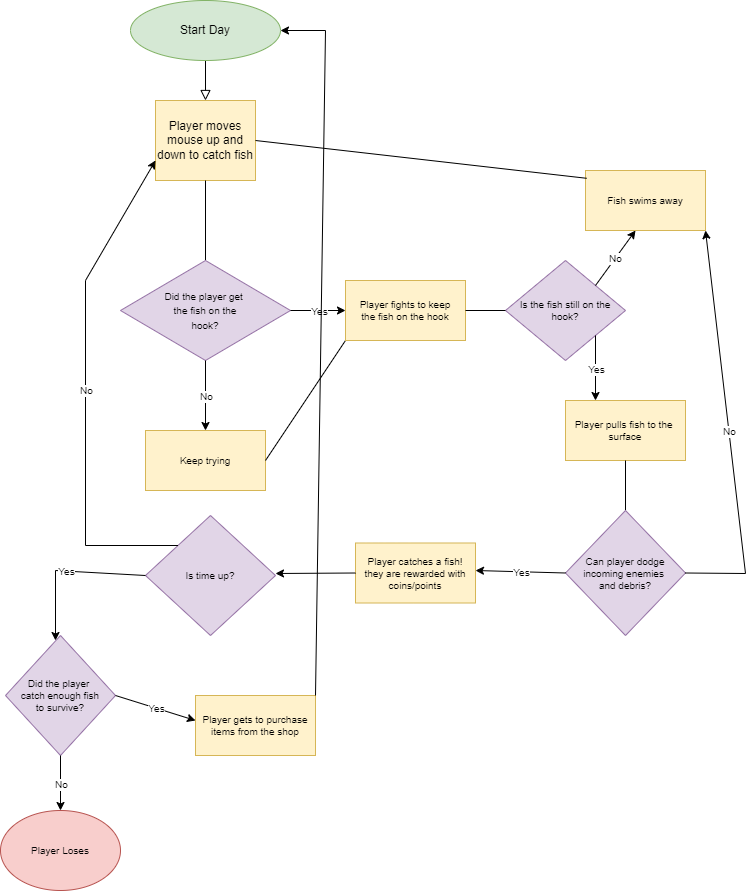

The diagram above was exported from draw.io. Its source (the exported page's mxGraphModel, read from the mxfile embedded in the PNG):
<mxGraphModel dx="1038" dy="547" grid="1" gridSize="10" guides="1" tooltips="1" connect="1" arrows="1" fold="1" page="1" pageScale="1" pageWidth="827" pageHeight="1169" math="0" shadow="0">
  <root>
    <mxCell id="WIyWlLk6GJQsqaUBKTNV-0" />
    <mxCell id="WIyWlLk6GJQsqaUBKTNV-1" parent="WIyWlLk6GJQsqaUBKTNV-0" />
    <mxCell id="WIyWlLk6GJQsqaUBKTNV-2" value="" style="rounded=0;html=1;jettySize=auto;orthogonalLoop=1;fontSize=11;endArrow=block;endFill=0;endSize=8;strokeWidth=1;shadow=0;labelBackgroundColor=none;edgeStyle=orthogonalEdgeStyle;" parent="WIyWlLk6GJQsqaUBKTNV-1" source="WIyWlLk6GJQsqaUBKTNV-3" target="WIyWlLk6GJQsqaUBKTNV-6" edge="1">
      <mxGeometry relative="1" as="geometry" />
    </mxCell>
    <mxCell id="WIyWlLk6GJQsqaUBKTNV-3" value="Start Day" style="ellipse;whiteSpace=wrap;html=1;shadow=0;fontFamily=Helvetica;fontSize=12;align=center;strokeColor=#82b366;strokeWidth=1;fillColor=#d5e8d4;" parent="WIyWlLk6GJQsqaUBKTNV-1" vertex="1">
      <mxGeometry x="145" y="70" width="150" height="60" as="geometry" />
    </mxCell>
    <mxCell id="WIyWlLk6GJQsqaUBKTNV-6" value="Player moves mouse up and down to catch fish" style="rounded=0;whiteSpace=wrap;html=1;shadow=0;fontFamily=Helvetica;fontSize=12;align=center;strokeColor=#d6b656;strokeWidth=1;fillColor=#fff2cc;" parent="WIyWlLk6GJQsqaUBKTNV-1" vertex="1">
      <mxGeometry x="170" y="170" width="100" height="80" as="geometry" />
    </mxCell>
    <mxCell id="_hfhP2RYA89Tya5LD8Rb-3" value="" style="endArrow=none;html=1;rounded=0;entryX=0.5;entryY=1;entryDx=0;entryDy=0;" edge="1" parent="WIyWlLk6GJQsqaUBKTNV-1" target="WIyWlLk6GJQsqaUBKTNV-6">
      <mxGeometry width="50" height="50" relative="1" as="geometry">
        <mxPoint x="220" y="330" as="sourcePoint" />
        <mxPoint x="240" y="330" as="targetPoint" />
      </mxGeometry>
    </mxCell>
    <mxCell id="_hfhP2RYA89Tya5LD8Rb-5" value="&lt;font style=&quot;font-size: 10px&quot;&gt;Did the player get&amp;nbsp;&lt;br&gt;the fish on the&lt;br&gt;hook?&lt;/font&gt;" style="rhombus;whiteSpace=wrap;html=1;fillColor=#e1d5e7;strokeColor=#9673a6;" vertex="1" parent="WIyWlLk6GJQsqaUBKTNV-1">
      <mxGeometry x="135" y="330" width="170" height="100" as="geometry" />
    </mxCell>
    <mxCell id="_hfhP2RYA89Tya5LD8Rb-9" value="" style="endArrow=classic;html=1;rounded=0;fontSize=10;exitX=0.5;exitY=1;exitDx=0;exitDy=0;" edge="1" parent="WIyWlLk6GJQsqaUBKTNV-1" source="_hfhP2RYA89Tya5LD8Rb-5">
      <mxGeometry relative="1" as="geometry">
        <mxPoint x="330" y="270" as="sourcePoint" />
        <mxPoint x="220" y="500" as="targetPoint" />
      </mxGeometry>
    </mxCell>
    <mxCell id="_hfhP2RYA89Tya5LD8Rb-10" value="No" style="edgeLabel;resizable=0;html=1;align=center;verticalAlign=middle;fontSize=10;" connectable="0" vertex="1" parent="_hfhP2RYA89Tya5LD8Rb-9">
      <mxGeometry relative="1" as="geometry" />
    </mxCell>
    <mxCell id="_hfhP2RYA89Tya5LD8Rb-11" value="" style="endArrow=classic;html=1;rounded=0;fontSize=10;exitX=1;exitY=0.5;exitDx=0;exitDy=0;" edge="1" parent="WIyWlLk6GJQsqaUBKTNV-1" source="_hfhP2RYA89Tya5LD8Rb-5">
      <mxGeometry relative="1" as="geometry">
        <mxPoint x="330" y="350" as="sourcePoint" />
        <mxPoint x="360" y="380" as="targetPoint" />
      </mxGeometry>
    </mxCell>
    <mxCell id="_hfhP2RYA89Tya5LD8Rb-12" value="Yes" style="edgeLabel;resizable=0;html=1;align=center;verticalAlign=middle;fontSize=10;" connectable="0" vertex="1" parent="_hfhP2RYA89Tya5LD8Rb-11">
      <mxGeometry relative="1" as="geometry" />
    </mxCell>
    <mxCell id="_hfhP2RYA89Tya5LD8Rb-14" value="Keep trying" style="rounded=0;whiteSpace=wrap;html=1;fontSize=10;fillColor=#fff2cc;strokeColor=#d6b656;" vertex="1" parent="WIyWlLk6GJQsqaUBKTNV-1">
      <mxGeometry x="160" y="500" width="120" height="60" as="geometry" />
    </mxCell>
    <mxCell id="_hfhP2RYA89Tya5LD8Rb-15" value="" style="endArrow=none;html=1;rounded=0;fontSize=10;exitX=1;exitY=0.5;exitDx=0;exitDy=0;entryX=0;entryY=1;entryDx=0;entryDy=0;" edge="1" parent="WIyWlLk6GJQsqaUBKTNV-1" source="_hfhP2RYA89Tya5LD8Rb-14" target="_hfhP2RYA89Tya5LD8Rb-18">
      <mxGeometry width="50" height="50" relative="1" as="geometry">
        <mxPoint x="440" y="420" as="sourcePoint" />
        <mxPoint x="340" y="530" as="targetPoint" />
      </mxGeometry>
    </mxCell>
    <mxCell id="_hfhP2RYA89Tya5LD8Rb-18" value="Player fights to keep&lt;br&gt;the fish on the hook" style="rounded=0;whiteSpace=wrap;html=1;fontSize=10;fillColor=#fff2cc;strokeColor=#d6b656;" vertex="1" parent="WIyWlLk6GJQsqaUBKTNV-1">
      <mxGeometry x="360" y="350" width="120" height="60" as="geometry" />
    </mxCell>
    <mxCell id="_hfhP2RYA89Tya5LD8Rb-20" value="Is the fish still on the hook?" style="rhombus;whiteSpace=wrap;html=1;fontFamily=Helvetica;fontSize=10;align=center;strokeColor=#9673a6;fillColor=#e1d5e7;" vertex="1" parent="WIyWlLk6GJQsqaUBKTNV-1">
      <mxGeometry x="520" y="330" width="120" height="100" as="geometry" />
    </mxCell>
    <mxCell id="_hfhP2RYA89Tya5LD8Rb-21" value="" style="endArrow=none;html=1;rounded=0;fontSize=10;exitX=1;exitY=0.5;exitDx=0;exitDy=0;entryX=0;entryY=0.5;entryDx=0;entryDy=0;" edge="1" parent="WIyWlLk6GJQsqaUBKTNV-1" source="_hfhP2RYA89Tya5LD8Rb-18" target="_hfhP2RYA89Tya5LD8Rb-20">
      <mxGeometry width="50" height="50" relative="1" as="geometry">
        <mxPoint x="550" y="400" as="sourcePoint" />
        <mxPoint x="600" y="350" as="targetPoint" />
      </mxGeometry>
    </mxCell>
    <mxCell id="_hfhP2RYA89Tya5LD8Rb-22" value="" style="endArrow=classic;html=1;rounded=0;fontSize=10;exitX=1;exitY=1;exitDx=0;exitDy=0;entryX=0.25;entryY=0;entryDx=0;entryDy=0;" edge="1" parent="WIyWlLk6GJQsqaUBKTNV-1" source="_hfhP2RYA89Tya5LD8Rb-20" target="_hfhP2RYA89Tya5LD8Rb-25">
      <mxGeometry relative="1" as="geometry">
        <mxPoint x="530" y="380" as="sourcePoint" />
        <mxPoint x="680" y="450" as="targetPoint" />
      </mxGeometry>
    </mxCell>
    <mxCell id="_hfhP2RYA89Tya5LD8Rb-23" value="Yes" style="edgeLabel;resizable=0;html=1;align=center;verticalAlign=middle;fontSize=10;" connectable="0" vertex="1" parent="_hfhP2RYA89Tya5LD8Rb-22">
      <mxGeometry relative="1" as="geometry" />
    </mxCell>
    <mxCell id="_hfhP2RYA89Tya5LD8Rb-25" value="Player pulls fish to the&amp;nbsp;&lt;br&gt;surface" style="rounded=0;whiteSpace=wrap;html=1;fontSize=10;fillColor=#fff2cc;strokeColor=#d6b656;" vertex="1" parent="WIyWlLk6GJQsqaUBKTNV-1">
      <mxGeometry x="580" y="470" width="120" height="60" as="geometry" />
    </mxCell>
    <mxCell id="_hfhP2RYA89Tya5LD8Rb-27" value="" style="endArrow=classic;html=1;rounded=0;fontSize=10;exitX=1;exitY=0;exitDx=0;exitDy=0;" edge="1" parent="WIyWlLk6GJQsqaUBKTNV-1" source="_hfhP2RYA89Tya5LD8Rb-20">
      <mxGeometry relative="1" as="geometry">
        <mxPoint x="530" y="370" as="sourcePoint" />
        <mxPoint x="650" y="300" as="targetPoint" />
      </mxGeometry>
    </mxCell>
    <mxCell id="_hfhP2RYA89Tya5LD8Rb-28" value="No" style="edgeLabel;resizable=0;html=1;align=center;verticalAlign=middle;fontSize=10;" connectable="0" vertex="1" parent="_hfhP2RYA89Tya5LD8Rb-27">
      <mxGeometry relative="1" as="geometry" />
    </mxCell>
    <mxCell id="_hfhP2RYA89Tya5LD8Rb-29" value="Fish swims away" style="rounded=0;whiteSpace=wrap;html=1;fontSize=10;fillColor=#fff2cc;strokeColor=#d6b656;" vertex="1" parent="WIyWlLk6GJQsqaUBKTNV-1">
      <mxGeometry x="600" y="240" width="120" height="60" as="geometry" />
    </mxCell>
    <mxCell id="_hfhP2RYA89Tya5LD8Rb-30" value="" style="endArrow=none;html=1;rounded=0;fontSize=10;entryX=0.01;entryY=0.13;entryDx=0;entryDy=0;entryPerimeter=0;exitX=1;exitY=0.5;exitDx=0;exitDy=0;" edge="1" parent="WIyWlLk6GJQsqaUBKTNV-1" source="WIyWlLk6GJQsqaUBKTNV-6" target="_hfhP2RYA89Tya5LD8Rb-29">
      <mxGeometry width="50" height="50" relative="1" as="geometry">
        <mxPoint x="550" y="400" as="sourcePoint" />
        <mxPoint x="600" y="350" as="targetPoint" />
      </mxGeometry>
    </mxCell>
    <mxCell id="_hfhP2RYA89Tya5LD8Rb-31" value="" style="endArrow=none;html=1;rounded=0;fontSize=10;entryX=0.5;entryY=1;entryDx=0;entryDy=0;" edge="1" parent="WIyWlLk6GJQsqaUBKTNV-1" target="_hfhP2RYA89Tya5LD8Rb-25">
      <mxGeometry width="50" height="50" relative="1" as="geometry">
        <mxPoint x="640" y="580" as="sourcePoint" />
        <mxPoint x="750" y="410" as="targetPoint" />
      </mxGeometry>
    </mxCell>
    <mxCell id="_hfhP2RYA89Tya5LD8Rb-32" value="Can player dodge&lt;br&gt;incoming enemies&amp;nbsp;&lt;br&gt;and debris?" style="rhombus;whiteSpace=wrap;html=1;fontSize=10;fillColor=#e1d5e7;strokeColor=#9673a6;" vertex="1" parent="WIyWlLk6GJQsqaUBKTNV-1">
      <mxGeometry x="580" y="580" width="120" height="125" as="geometry" />
    </mxCell>
    <mxCell id="_hfhP2RYA89Tya5LD8Rb-34" value="" style="endArrow=classic;html=1;rounded=0;fontSize=10;entryX=1;entryY=1;entryDx=0;entryDy=0;exitX=1;exitY=0.5;exitDx=0;exitDy=0;" edge="1" parent="WIyWlLk6GJQsqaUBKTNV-1" source="_hfhP2RYA89Tya5LD8Rb-32" target="_hfhP2RYA89Tya5LD8Rb-29">
      <mxGeometry relative="1" as="geometry">
        <mxPoint x="740" y="630" as="sourcePoint" />
        <mxPoint x="790" y="470" as="targetPoint" />
        <Array as="points">
          <mxPoint x="760" y="643" />
        </Array>
      </mxGeometry>
    </mxCell>
    <mxCell id="_hfhP2RYA89Tya5LD8Rb-35" value="No" style="edgeLabel;resizable=0;html=1;align=center;verticalAlign=middle;fontSize=10;" connectable="0" vertex="1" parent="_hfhP2RYA89Tya5LD8Rb-34">
      <mxGeometry relative="1" as="geometry" />
    </mxCell>
    <mxCell id="_hfhP2RYA89Tya5LD8Rb-36" value="" style="endArrow=classic;html=1;rounded=0;fontSize=10;exitX=0;exitY=0.5;exitDx=0;exitDy=0;" edge="1" parent="WIyWlLk6GJQsqaUBKTNV-1" source="_hfhP2RYA89Tya5LD8Rb-32">
      <mxGeometry relative="1" as="geometry">
        <mxPoint x="430" y="590" as="sourcePoint" />
        <mxPoint x="490" y="640" as="targetPoint" />
      </mxGeometry>
    </mxCell>
    <mxCell id="_hfhP2RYA89Tya5LD8Rb-37" value="Yes" style="edgeLabel;resizable=0;html=1;align=center;verticalAlign=middle;fontSize=10;" connectable="0" vertex="1" parent="_hfhP2RYA89Tya5LD8Rb-36">
      <mxGeometry relative="1" as="geometry" />
    </mxCell>
    <mxCell id="_hfhP2RYA89Tya5LD8Rb-38" value="Player catches a fish!&lt;br&gt;they are rewarded with&lt;br&gt;coins/points" style="rounded=0;whiteSpace=wrap;html=1;fontSize=10;fillColor=#fff2cc;strokeColor=#d6b656;" vertex="1" parent="WIyWlLk6GJQsqaUBKTNV-1">
      <mxGeometry x="370" y="612.5" width="120" height="60" as="geometry" />
    </mxCell>
    <mxCell id="_hfhP2RYA89Tya5LD8Rb-39" value="" style="endArrow=classic;html=1;rounded=0;fontSize=10;exitX=0;exitY=0.5;exitDx=0;exitDy=0;" edge="1" parent="WIyWlLk6GJQsqaUBKTNV-1" source="_hfhP2RYA89Tya5LD8Rb-38">
      <mxGeometry relative="1" as="geometry">
        <mxPoint x="270" y="590" as="sourcePoint" />
        <mxPoint x="290" y="643" as="targetPoint" />
      </mxGeometry>
    </mxCell>
    <mxCell id="_hfhP2RYA89Tya5LD8Rb-41" value="Is time up?" style="rhombus;whiteSpace=wrap;html=1;fontSize=10;fillColor=#e1d5e7;strokeColor=#9673a6;" vertex="1" parent="WIyWlLk6GJQsqaUBKTNV-1">
      <mxGeometry x="160" y="585" width="130" height="120" as="geometry" />
    </mxCell>
    <mxCell id="_hfhP2RYA89Tya5LD8Rb-42" value="" style="endArrow=classic;html=1;rounded=0;fontSize=10;exitX=0;exitY=0.5;exitDx=0;exitDy=0;" edge="1" parent="WIyWlLk6GJQsqaUBKTNV-1" source="_hfhP2RYA89Tya5LD8Rb-41">
      <mxGeometry relative="1" as="geometry">
        <mxPoint x="195" y="750" as="sourcePoint" />
        <mxPoint x="70" y="710" as="targetPoint" />
        <Array as="points">
          <mxPoint x="70" y="640" />
        </Array>
      </mxGeometry>
    </mxCell>
    <mxCell id="_hfhP2RYA89Tya5LD8Rb-43" value="Yes" style="edgeLabel;resizable=0;html=1;align=center;verticalAlign=middle;fontSize=10;" connectable="0" vertex="1" parent="_hfhP2RYA89Tya5LD8Rb-42">
      <mxGeometry relative="1" as="geometry" />
    </mxCell>
    <mxCell id="_hfhP2RYA89Tya5LD8Rb-46" value="Did the player&amp;nbsp;&lt;br&gt;catch enough fish&lt;br&gt;to survive?" style="rhombus;whiteSpace=wrap;html=1;fontSize=10;fillColor=#e1d5e7;strokeColor=#9673a6;" vertex="1" parent="WIyWlLk6GJQsqaUBKTNV-1">
      <mxGeometry x="20" y="705" width="110" height="120" as="geometry" />
    </mxCell>
    <mxCell id="_hfhP2RYA89Tya5LD8Rb-47" value="" style="endArrow=classic;html=1;rounded=0;fontSize=10;exitX=1;exitY=0.5;exitDx=0;exitDy=0;" edge="1" parent="WIyWlLk6GJQsqaUBKTNV-1" source="_hfhP2RYA89Tya5LD8Rb-46">
      <mxGeometry relative="1" as="geometry">
        <mxPoint x="140" y="640" as="sourcePoint" />
        <mxPoint x="210" y="790" as="targetPoint" />
      </mxGeometry>
    </mxCell>
    <mxCell id="_hfhP2RYA89Tya5LD8Rb-48" value="Yes" style="edgeLabel;resizable=0;html=1;align=center;verticalAlign=middle;fontSize=10;" connectable="0" vertex="1" parent="_hfhP2RYA89Tya5LD8Rb-47">
      <mxGeometry relative="1" as="geometry" />
    </mxCell>
    <mxCell id="_hfhP2RYA89Tya5LD8Rb-49" value="" style="endArrow=classic;html=1;rounded=0;fontSize=10;exitX=0;exitY=0;exitDx=0;exitDy=0;entryX=0;entryY=0.75;entryDx=0;entryDy=0;" edge="1" parent="WIyWlLk6GJQsqaUBKTNV-1" source="_hfhP2RYA89Tya5LD8Rb-41" target="WIyWlLk6GJQsqaUBKTNV-6">
      <mxGeometry relative="1" as="geometry">
        <mxPoint x="140" y="640" as="sourcePoint" />
        <mxPoint x="60" y="540" as="targetPoint" />
        <Array as="points">
          <mxPoint x="100" y="615" />
          <mxPoint x="100" y="350" />
        </Array>
      </mxGeometry>
    </mxCell>
    <mxCell id="_hfhP2RYA89Tya5LD8Rb-50" value="No" style="edgeLabel;resizable=0;html=1;align=center;verticalAlign=middle;fontSize=10;" connectable="0" vertex="1" parent="_hfhP2RYA89Tya5LD8Rb-49">
      <mxGeometry relative="1" as="geometry" />
    </mxCell>
    <mxCell id="_hfhP2RYA89Tya5LD8Rb-52" value="Player gets to purchase items from the shop" style="rounded=0;whiteSpace=wrap;html=1;fontSize=10;fillColor=#fff2cc;strokeColor=#d6b656;" vertex="1" parent="WIyWlLk6GJQsqaUBKTNV-1">
      <mxGeometry x="210" y="765" width="120" height="60" as="geometry" />
    </mxCell>
    <mxCell id="_hfhP2RYA89Tya5LD8Rb-54" value="" style="endArrow=classic;html=1;rounded=0;fontSize=10;exitX=1;exitY=0;exitDx=0;exitDy=0;entryX=1;entryY=0.5;entryDx=0;entryDy=0;" edge="1" parent="WIyWlLk6GJQsqaUBKTNV-1" source="_hfhP2RYA89Tya5LD8Rb-52" target="WIyWlLk6GJQsqaUBKTNV-3">
      <mxGeometry width="50" height="50" relative="1" as="geometry">
        <mxPoint x="290" y="740" as="sourcePoint" />
        <mxPoint x="320" y="430" as="targetPoint" />
        <Array as="points">
          <mxPoint x="340" y="100" />
        </Array>
      </mxGeometry>
    </mxCell>
    <mxCell id="_hfhP2RYA89Tya5LD8Rb-55" value="" style="endArrow=classic;html=1;rounded=0;fontSize=10;exitX=0.5;exitY=1;exitDx=0;exitDy=0;" edge="1" parent="WIyWlLk6GJQsqaUBKTNV-1" source="_hfhP2RYA89Tya5LD8Rb-46">
      <mxGeometry relative="1" as="geometry">
        <mxPoint x="330" y="800" as="sourcePoint" />
        <mxPoint x="75" y="880" as="targetPoint" />
      </mxGeometry>
    </mxCell>
    <mxCell id="_hfhP2RYA89Tya5LD8Rb-56" value="No" style="edgeLabel;resizable=0;html=1;align=center;verticalAlign=middle;fontSize=10;" connectable="0" vertex="1" parent="_hfhP2RYA89Tya5LD8Rb-55">
      <mxGeometry relative="1" as="geometry" />
    </mxCell>
    <mxCell id="_hfhP2RYA89Tya5LD8Rb-57" value="Player Loses" style="ellipse;whiteSpace=wrap;html=1;fontSize=10;fillColor=#f8cecc;strokeColor=#b85450;" vertex="1" parent="WIyWlLk6GJQsqaUBKTNV-1">
      <mxGeometry x="15" y="880" width="120" height="80" as="geometry" />
    </mxCell>
  </root>
</mxGraphModel>